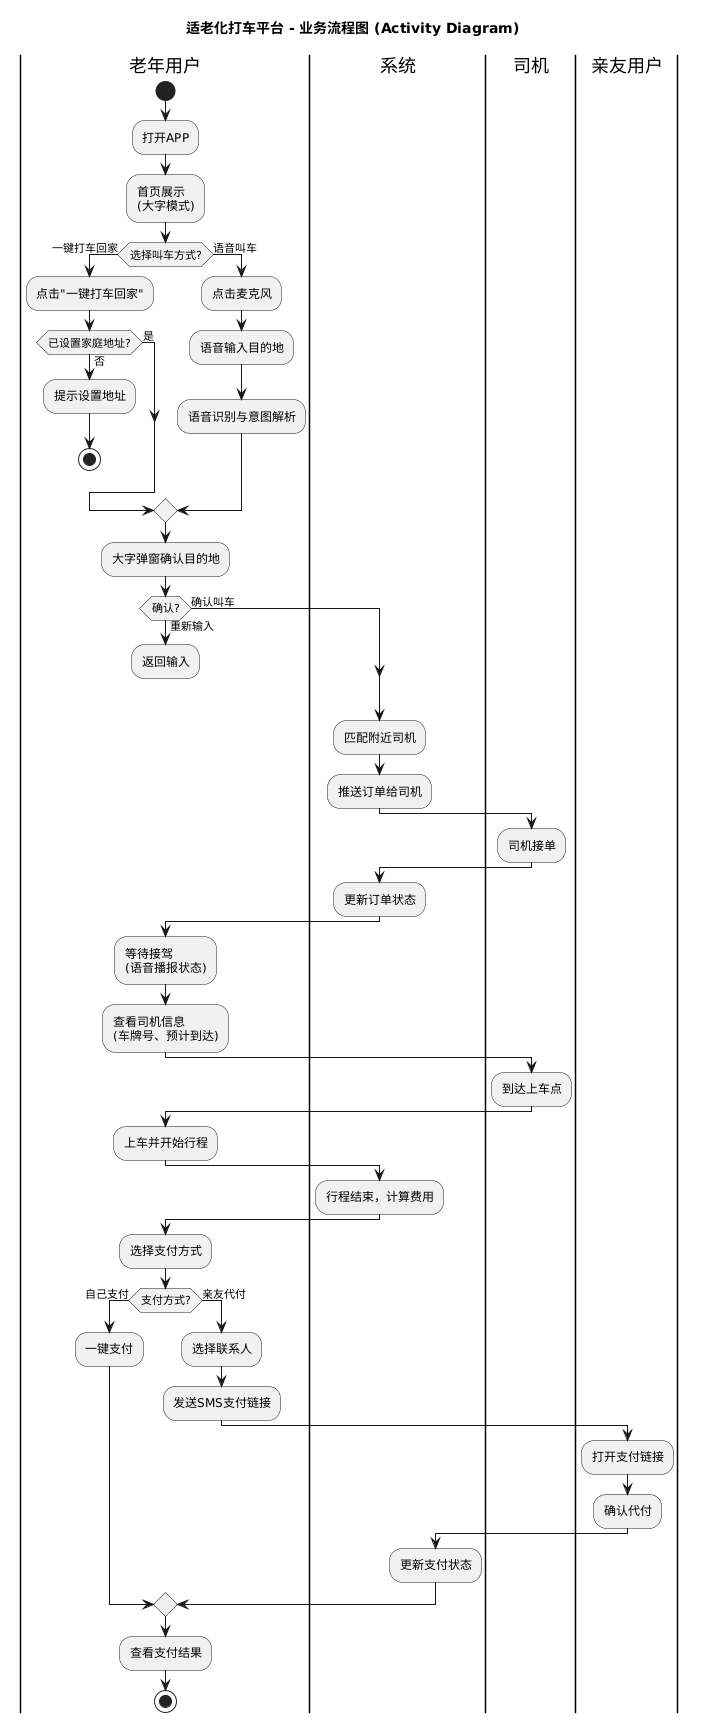

The diagram above was rendered by PlantUML. Its source (embedded in the PNG):
@startuml
|老年用户|
title 适老化打车平台 - 业务流程图 (Activity Diagram)
start
:打开APP;
:首页展示\n(大字模式);

if (选择叫车方式?) then (一键打车回家)
  :点击"一键打车回家";
  if (已设置家庭地址?) then (是)
  else (否)
    :提示设置地址;
    stop
  endif
else (语音叫车)
  :点击麦克风;
  :语音输入目的地;
  :语音识别与意图解析;
endif

:大字弹窗确认目的地;

if (确认?) then (确认叫车)
else (重新输入)
  :返回输入;
  detach
endif

|系统|
:匹配附近司机;
:推送订单给司机;

|司机|
:司机接单;

|系统|
:更新订单状态;

|老年用户|
:等待接驾\n(语音播报状态);
:查看司机信息\n(车牌号、预计到达);

|司机|
:到达上车点;

|老年用户|
:上车并开始行程;

|系统|
:行程结束，计算费用;

|老年用户|
:选择支付方式;

if (支付方式?) then (自己支付)
  :一键支付;
else (亲友代付)
  :选择联系人;
  :发送SMS支付链接;

  |亲友用户|
  :打开支付链接;
  :确认代付;

  |系统|
  :更新支付状态;
endif

|老年用户|
:查看支付结果;

stop
@enduml